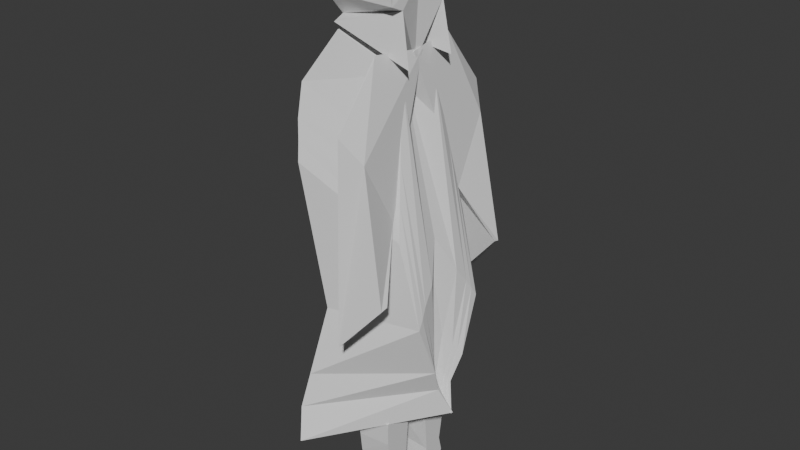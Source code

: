 # Source: untitled.blend  (saved by Blender 4.0.36; exported with 4.5.12 LTS)
import bpy
from mathutils import Matrix  # noqa: F401  (used for matrix-valued properties, if any)

bpy.ops.wm.read_factory_settings(use_empty=True)
scene = bpy.context.scene
scene.name = 'Scene'

# ---- collections
col_refs = bpy.data.collections.new('refs'); scene.collection.children.link(col_refs)
col_turnaround = bpy.data.collections.new('turnaround'); scene.collection.children.link(col_turnaround)

# ---- world
world_world = bpy.data.worlds.new('World'); scene.world = world_world
world_world.use_nodes = True; world_world.node_tree.nodes.clear()
_N = world_world.node_tree.nodes; _L = world_world.node_tree.links
n0 = _N.new('ShaderNodeOutputWorld'); n0.name = 'World Output'; n0.location = (300, 300)
n1 = _N.new('ShaderNodeBackground'); n1.name = 'Background'; n1.location = (10, 300)
n1.inputs[0].default_value = (0.05088, 0.05088, 0.05088, 1.0)
_L.new(n1.outputs[0], n0.inputs[0])
n0.is_active_output = True
world_world.color = (0.05088, 0.05088, 0.05088)
world_world.use_sun_shadow = False
world_world.sun_shadow_jitter_overblur = 0.0

# ---- meshes
me_cube_005 = bpy.data.meshes.new('Cube.005')
me_cube_005.from_pydata([(-0.6587, -0.01817, 1.796), (2.205, 0.3244, 1.004), (-0.1648, 0.77, 0.3584), (-0.6135, 0.5268, 1.674), (-0.02844, 0.4841, 0.9976), (1.674, -0.04963, 1.409), (2.378, -0.009041, 0.4796), (1.704, 0.3494, 1.396), (-0.1972, -0.02667, 0.724), (-0.03723, 0.2986, 2.235), (1.815, -0.02367, 0.6687), (0.6353, -0.02918, 2.252), (1.129, 0.6238, 0.9802), (0.5699, -0.05842, 1.995), (1.114, 0.7612, 0.9707), (1.128, 0.3663, 2.185), (2.054, 0.6038, 1.192), (1.286, -0.04402, 2.158), (2.037, 0.6553, 1.182), (1.147, 0.3806, 2.167), (1.134, 0.3406, 1.532), (1.124, 0.7181, 1.91), (1.504, 0.6123, 1.791), (1.555, 0.355, 1.489), (0.00295, 0.3462, 2.274), (-0.2451, 0.2605, 2.694), (1.607, 0.2178, 2.118), (0.8923, 0.2349, 2.682), (-0.35, -0.04747, 2.225), (-0.4723, -0.004598, 2.708), (-0.01893, -0.013, 2.229), (0.07958, -0.013, 2.723), (-0.2437, 0.329, 2.385), (1.41, 0.3035, 2.375), (1.286, -0.013, 2.454), (-0.6939, -0.004598, 2.333), (-0.09805, 0.2262, 2.288), (1.41, 0.2006, 2.348), (1.188, -0.013, 2.085), (-0.5215, -0.004598, 2.259), (-0.5635, 0.3462, 2.513), (1.163, 0.3035, 2.569), (0.8431, -0.013, 2.717), (-0.7185, -0.004598, 2.387), (0.4825, 0.1343, -0.007066), (0.4809, 0.05932, 0.4446), (0.4851, 0.2626, -0.02309), (0.4877, 0.3867, 0.4369), (1.317, 0.145, -0.01241), (1.315, 0.07768, 0.5222), (1.32, 0.2858, -0.005576), (1.322, 0.3322, 0.4302), (0.4838, 0.1985, -0.03912), (0.4841, 0.215, 0.4369), (1.318, 0.1926, -0.03377), (1.318, 0.2308, 0.4638), (0.4825, 0.1339, 0.1294), (0.4864, 0.3263, 0.2087), (1.32, 0.2851, 0.1304), (1.317, 0.1295, 0.1211), (1.318, 0.2092, 0.1695), (0.4841, 0.215, 0.1695), (0.4857, 0.291, 0.1367), (1.321, 0.3143, 0.05209), (1.316, 0.112, 0.05185), (1.318, 0.2092, 0.03582), (0.4841, 0.215, 0.03582), (0.4821, 0.1178, 0.05185), (0.4818, 0.1013, 0.2925), (0.4868, 0.3428, 0.3084), (1.321, 0.333, 0.3187), (1.316, 0.112, 0.2765), (1.318, 0.2092, 0.3032), (0.4841, 0.215, 0.3032), (-0.05336, 0.3314, 1.219), (-0.7653, 0.4127, 2.004), (1.83, -0.01635, 0.5271), (2.077, 0.1374, 1.17), (-0.1594, 0.3973, 0.4562), (1.28, 0.1601, 2.081), (-0.2126, 0.6271, 0.677), (2.254, 0.1577, 0.7389), (1.744, -0.03665, 1.039), (-0.4673, -0.02242, 1.239), (1.9, 0.06051, 0.8497), (-0.387, 0.3644, 0.8453), (-0.3063, 0.6998, 0.514), (2.136, 0.07289, 0.611), (1.78, -0.03005, 0.8506), (-0.3316, -0.02458, 0.9607), (1.864, 0.02142, 0.6857), (-0.2712, 0.3811, 0.6474), (-0.04078, 0.4085, 1.107), (-0.7416, 0.4703, 1.852), (2.107, -0.01266, 0.5031), (2.135, 0.2318, 1.094), (-0.4417, 0.5855, 0.4032), (1.494, 0.2557, 1.735), (2.079, 0.1096, 0.7938), (-0.299, 0.497, 0.7603), (-0.2365, 0.542, 0.5839), (2.002, 0.04741, 0.6479), (-0.03461, 0.4463, 1.052), (-0.6678, 0.4986, 1.759), (2.243, -0.01085, 0.4914), (-0.2558, 0.5621, 0.7187), (-0.2313, 0.6209, 0.5345), (2.179, 0.2781, 1.048), (-0.3497, 0.6778, 0.3593), (1.599, 0.3025, 1.565), (2.166, 0.1336, 0.7663), (2.069, 0.06015, 0.6294)], [], [(102, 103, 3, 4), (4, 3, 7, 1), (80, 4, 1, 81), (105, 102, 4, 80), (84, 77, 5, 82), (79, 75, 9, 11), (78, 76, 10, 8), (77, 79, 11, 5), (20, 13, 15, 21), (21, 15, 19, 22), (22, 19, 17, 23), (23, 17, 13, 20), (14, 18, 16, 12), (19, 15, 13, 17), (16, 23, 20, 12), (18, 22, 23, 16), (14, 21, 22, 18), (12, 20, 21, 14), (43, 29, 25, 40), (40, 25, 27, 41), (27, 25, 29, 31), (24, 26, 30, 28), (41, 27, 31, 42), (37, 33, 34, 38), (36, 32, 33, 37), (39, 35, 32, 36), (28, 39, 36, 24), (24, 36, 37, 26), (26, 37, 38, 30), (33, 41, 42, 34), (32, 40, 41, 33), (35, 43, 40, 32), (73, 53, 47, 69), (69, 47, 51, 70), (72, 55, 49, 71), (71, 49, 45, 68), (52, 54, 48, 44), (55, 53, 45, 49), (51, 47, 53, 55), (46, 50, 54, 52), (70, 51, 55, 72), (68, 45, 53, 73), (67, 56, 61, 66), (63, 58, 60, 65), (64, 59, 56, 67), (65, 60, 59, 64), (62, 57, 58, 63), (66, 61, 57, 62), (52, 66, 62, 46), (46, 62, 63, 50), (54, 65, 64, 48), (48, 64, 67, 44), (50, 63, 65, 54), (44, 67, 66, 52), (56, 68, 73, 61), (58, 70, 72, 60), (59, 71, 68, 56), (60, 72, 71, 59), (57, 69, 70, 58), (61, 73, 69, 57), (95, 97, 79, 77), (96, 94, 76, 78), (97, 93, 75, 79), (98, 95, 77, 84), (83, 0, 74, 85), (0, 9, 75, 74), (89, 83, 85, 91), (101, 98, 84, 90), (90, 84, 82, 88), (106, 105, 80, 86), (86, 80, 81, 87), (2, 86, 87, 6), (108, 106, 86, 2), (76, 90, 88, 10), (94, 101, 90, 76), (8, 89, 91, 78), (104, 111, 101, 94), (78, 91, 100, 96), (91, 85, 99, 100), (111, 110, 98, 101), (110, 107, 95, 98), (109, 103, 93, 97), (108, 104, 94, 96), (107, 109, 97, 95), (85, 74, 92, 99), (74, 75, 93, 92), (1, 7, 109, 107), (2, 6, 104, 108), (7, 3, 103, 109), (81, 1, 107, 110), (87, 81, 110, 111), (6, 87, 111, 104), (96, 100, 106, 108), (100, 99, 105, 106), (99, 92, 102, 105), (92, 93, 103, 102)])
_uv = me_cube_005.uv_layers.new(name='UVMap')
_uv.uv.foreach_set('vector', [0.5, 0.2345, 0.625, 0.2345, 0.625, 0.25, 0.5, 0.25, 0.5, 0.25, 0.625, 0.25, 0.625, 0.5, 0.5, 0.5, 0.4375, 0.25, 0.5, 0.25, 0.5, 0.5, 0.4375, 0.5, 0.4375, 0.2345, 0.5, 0.2345, 0.5, 0.25, 0.4375, 0.25, 0.4375, 0.5625, 0.5, 0.5625, 0.5, 0.625, 0.4375, 0.625, 0.625, 0.5625, 0.875, 0.5625, 0.875, 0.625, 0.625, 0.625, 0.125, 0.5625, 0.375, 0.5625, 0.375, 0.625, 0.125, 0.625, 0.5, 0.5625, 0.625, 0.5625, 0.625, 0.625, 0.5, 0.625, 0.5, 0.0, 0.625, 0.0, 0.625, 0.25, 0.5, 0.25, 0.5, 0.25, 0.625, 0.25, 0.625, 0.5, 0.5, 0.5, 0.5, 0.5, 0.625, 0.5, 0.625, 0.75, 0.5, 0.75, 0.5, 0.75, 0.625, 0.75, 0.625, 1.0, 0.5, 1.0, 0.125, 0.5, 0.375, 0.5, 0.375, 0.75, 0.125, 0.75, 0.625, 0.5, 0.875, 0.5, 0.875, 0.75, 0.625, 0.75, 0.375, 0.75, 0.5, 0.75, 0.5, 1.0, 0.375, 1.0, 0.375, 0.5, 0.5, 0.5, 0.5, 0.75, 0.375, 0.75, 0.375, 0.25, 0.5, 0.25, 0.5, 0.5, 0.375, 0.5, 0.375, 0.0, 0.5, 0.0, 0.5, 0.25, 0.375, 0.25, 0.5625, 0.125, 0.625, 0.125, 0.625, 0.25, 0.5625, 0.25, 0.5625, 0.25, 0.625, 0.25, 0.625, 0.5, 0.5625, 0.5, 0.625, 0.5, 0.875, 0.5, 0.875, 0.625, 0.625, 0.625, 0.125, 0.5, 0.375, 0.5, 0.375, 0.625, 0.125, 0.625, 0.5625, 0.5, 0.625, 0.5, 0.625, 0.625, 0.5625, 0.625, 0.4375, 0.5, 0.5, 0.5, 0.5, 0.625, 0.4375, 0.625, 0.4375, 0.25, 0.5, 0.25, 0.5, 0.5, 0.4375, 0.5, 0.4375, 0.125, 0.5, 0.125, 0.5, 0.25, 0.4375, 0.25, 0.375, 0.125, 0.4375, 0.125, 0.4375, 0.25, 0.375, 0.25, 0.375, 0.25, 0.4375, 0.25, 0.4375, 0.5, 0.375, 0.5, 0.375, 0.5, 0.4375, 0.5, 0.4375, 0.625, 0.375, 0.625, 0.5, 0.5, 0.5625, 0.5, 0.5625, 0.625, 0.5, 0.625, 0.5, 0.25, 0.5625, 0.25, 0.5625, 0.5, 0.5, 0.5, 0.5, 0.125, 0.5625, 0.125, 0.5625, 0.25, 0.5, 0.25, 0.5625, 0.125, 0.625, 0.125, 0.625, 0.25, 0.5625, 0.25, 0.5625, 0.25, 0.625, 0.25, 0.625, 0.5, 0.5625, 0.5, 0.5625, 0.625, 0.625, 0.625, 0.625, 0.75, 0.5625, 0.75, 0.5625, 0.75, 0.625, 0.75, 0.625, 1.0, 0.5625, 1.0, 0.125, 0.625, 0.375, 0.625, 0.375, 0.75, 0.125, 0.75, 0.625, 0.625, 0.875, 0.625, 0.875, 0.75, 0.625, 0.75, 0.625, 0.5, 0.875, 0.5, 0.875, 0.625, 0.625, 0.625, 0.125, 0.5, 0.375, 0.5, 0.375, 0.625, 0.125, 0.625, 0.5625, 0.5, 0.625, 0.5, 0.625, 0.625, 0.5625, 0.625, 0.5625, 0.0, 0.625, 0.0, 0.625, 0.125, 0.5625, 0.125, 0.4375, 0.0, 0.5, 0.0, 0.5, 0.125, 0.4375, 0.125, 0.4375, 0.5, 0.5, 0.5, 0.5, 0.625, 0.4375, 0.625, 0.4375, 0.75, 0.5, 0.75, 0.5, 1.0, 0.4375, 1.0, 0.4375, 0.625, 0.5, 0.625, 0.5, 0.75, 0.4375, 0.75, 0.5, 0.25, 0.5, 0.25, 0.5, 0.5, 0.4375, 0.5, 0.4375, 0.125, 0.5, 0.125, 0.5, 0.25, 0.5, 0.25, 0.375, 0.125, 0.4375, 0.125, 0.5, 0.25, 0.375, 0.25, 0.375, 0.25, 0.5, 0.25, 0.4375, 0.5, 0.375, 0.5, 0.375, 0.625, 0.4375, 0.625, 0.4375, 0.75, 0.375, 0.75, 0.375, 0.75, 0.4375, 0.75, 0.4375, 1.0, 0.375, 1.0, 0.375, 0.5, 0.4375, 0.5, 0.4375, 0.625, 0.375, 0.625, 0.375, 0.0, 0.4375, 0.0, 0.4375, 0.125, 0.375, 0.125, 0.5, 0.0, 0.5625, 0.0, 0.5625, 0.125, 0.5, 0.125, 0.5, 0.5, 0.5625, 0.5, 0.5625, 0.625, 0.5, 0.625, 0.5, 0.75, 0.5625, 0.75, 0.5625, 1.0, 0.5, 1.0, 0.5, 0.625, 0.5625, 0.625, 0.5625, 0.75, 0.5, 0.75, 0.5, 0.25, 0.5625, 0.25, 0.5625, 0.5, 0.5, 0.5, 0.5, 0.125, 0.5625, 0.125, 0.5625, 0.25, 0.5, 0.25, 0.5, 0.5309, 0.625, 0.5309, 0.625, 0.5625, 0.5, 0.5625, 0.125, 0.5309, 0.375, 0.5309, 0.375, 0.5625, 0.125, 0.5625, 0.625, 0.5309, 0.875, 0.5309, 0.875, 0.5625, 0.625, 0.5625, 0.4375, 0.5309, 0.5, 0.5309, 0.5, 0.5625, 0.4375, 0.5625, 0.4375, 0.125, 0.5, 0.125, 0.5, 0.1875, 0.4375, 0.1875, 0.5, 0.125, 0.625, 0.125, 0.625, 0.1875, 0.5, 0.1875, 0.4057, 0.125, 0.4375, 0.125, 0.4375, 0.1875, 0.4057, 0.1875, 0.4057, 0.5309, 0.4375, 0.5309, 0.4375, 0.5625, 0.4057, 0.5625, 0.4057, 0.5625, 0.4375, 0.5625, 0.4375, 0.625, 0.4057, 0.625, 0.4057, 0.2345, 0.4375, 0.2345, 0.4375, 0.25, 0.4057, 0.25, 0.4057, 0.25, 0.4375, 0.25, 0.4375, 0.5, 0.4057, 0.5, 0.375, 0.25, 0.4057, 0.25, 0.4057, 0.5, 0.375, 0.5, 0.375, 0.2345, 0.4057, 0.2345, 0.4057, 0.25, 0.375, 0.25, 0.375, 0.5625, 0.4057, 0.5625, 0.4057, 0.625, 0.375, 0.625, 0.375, 0.5309, 0.4057, 0.5309, 0.4057, 0.5625, 0.375, 0.5625, 0.375, 0.125, 0.4057, 0.125, 0.4057, 0.1875, 0.375, 0.1875, 0.375, 0.5155, 0.4057, 0.5155, 0.4057, 0.5309, 0.375, 0.5309, 0.375, 0.1875, 0.4057, 0.1875, 0.4057, 0.2191, 0.375, 0.2191, 0.4057, 0.1875, 0.4375, 0.1875, 0.4375, 0.2191, 0.4057, 0.2191, 0.4057, 0.5155, 0.4375, 0.5155, 0.4375, 0.5309, 0.4057, 0.5309, 0.4375, 0.5155, 0.5, 0.5155, 0.5, 0.5309, 0.4375, 0.5309, 0.625, 0.5155, 0.875, 0.5155, 0.875, 0.5309, 0.625, 0.5309, 0.125, 0.5155, 0.375, 0.5155, 0.375, 0.5309, 0.125, 0.5309, 0.5, 0.5155, 0.625, 0.5155, 0.625, 0.5309, 0.5, 0.5309, 0.4375, 0.1875, 0.5, 0.1875, 0.5, 0.2191, 0.4375, 0.2191, 0.5, 0.1875, 0.625, 0.1875, 0.625, 0.2191, 0.5, 0.2191, 0.5, 0.5, 0.625, 0.5, 0.625, 0.5155, 0.5, 0.5155, 0.125, 0.5, 0.375, 0.5, 0.375, 0.5155, 0.125, 0.5155, 0.625, 0.5, 0.875, 0.5, 0.875, 0.5155, 0.625, 0.5155, 0.4375, 0.5, 0.5, 0.5, 0.5, 0.5155, 0.4375, 0.5155, 0.4057, 0.5, 0.4375, 0.5, 0.4375, 0.5155, 0.4057, 0.5155, 0.375, 0.5, 0.4057, 0.5, 0.4057, 0.5155, 0.375, 0.5155, 0.375, 0.2191, 0.4057, 0.2191, 0.4057, 0.2345, 0.375, 0.2345, 0.4057, 0.2191, 0.4375, 0.2191, 0.4375, 0.2345, 0.4057, 0.2345, 0.4375, 0.2191, 0.5, 0.2191, 0.5, 0.2345, 0.4375, 0.2345, 0.5, 0.2191, 0.625, 0.2191, 0.625, 0.2345, 0.5, 0.2345])
me_cube_005.update()
arm_armature = bpy.data.armatures.new('Armature')  # bones are not reproduced

# ---- objects
ob_front_reference = bpy.data.objects.new('Front reference', None)
ob_side_reference_001 = bpy.data.objects.new('Side reference.001', None)
ob_armature = bpy.data.objects.new('Armature', arm_armature)
ob_cube = bpy.data.objects.new('Cube', me_cube_005)

# ---- transforms, parenting, visibility, modifiers, constraints
ob_front_reference.location = (-3.538, -1.475, -0.5094)
ob_front_reference.rotation_euler = (1.571, -0.0, -1.566)
ob_front_reference.empty_display_type = 'IMAGE'
ob_front_reference.empty_display_size = 5.039
ob_front_reference.empty_image_offset = (-0.5424, -0.009998)
ob_side_reference_001.location = (-5.477, 2.439, -0.441)
ob_side_reference_001.rotation_euler = (1.56, -0.008598, 0.003495)
ob_side_reference_001.empty_display_type = 'IMAGE'
ob_side_reference_001.empty_display_size = 5.014
ob_side_reference_001.empty_image_offset = (0.5576, -0.004552)
ob_armature.location = (0.0, 0.004035, 0.79)
ob_armature.show_in_front = True
ob_cube.location = (0.0, 0.0, 0.0)
ob_cube.scale = (0.1692, 0.5355, 0.8598)
_m = ob_cube.modifiers.new('Mirror', 'MIRROR')
_m.use_axis = (False, True, False)

# ---- collection membership
col_refs.objects.link(ob_front_reference)
col_refs.objects.link(ob_side_reference_001)
col_refs.objects.link(ob_armature)
col_turnaround.objects.link(ob_cube)

# ---- scene / render settings (as saved in the file)
scene.frame_start = 1; scene.frame_end = 250; scene.frame_set(3)
scene.render.engine = 'BLENDER_EEVEE_NEXT'
scene.cycles.sampling_pattern = 'TABULATED_SOBOL'
bpy.context.view_layer.update()

# ---- added for rendering (the .blend has no active camera and no usable light): camera, sun
cam_auto = bpy.data.cameras.new('AutoCamera')
cam_auto.lens = 50.0
cam_auto.sensor_width = 36.0
cam_auto.clip_end = 1000.0
ob_auto_camera = bpy.data.objects.new('AutoCamera', cam_auto)
scene.collection.objects.link(ob_auto_camera)
ob_auto_camera.location = (2.51375, -2.85277, 3.05555)
ob_auto_camera.rotation_euler = (1.09748, -7.21219e-08, 0.694738)
scene.camera = ob_auto_camera
light_auto_sun = bpy.data.lights.new('AutoSun', 'SUN')
light_auto_sun.energy = 3.0
light_auto_sun.angle = 0.0523599
ob_auto_sun = bpy.data.objects.new('AutoSun', light_auto_sun)
scene.collection.objects.link(ob_auto_sun)
ob_auto_sun.rotation_euler = (0.872665, 0.174533, 0.523599)
bpy.context.view_layer.update()
